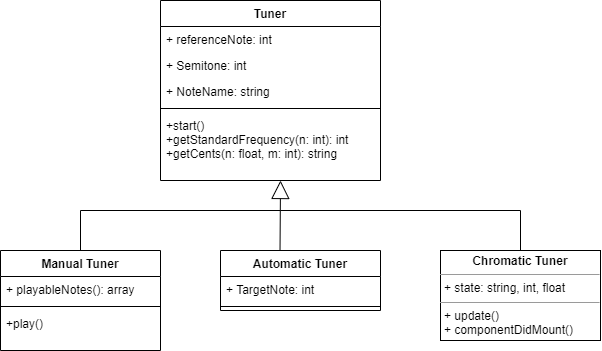

The diagram above was exported from draw.io. Its source (the exported page's mxGraphModel, read from the mxfile embedded in the PNG):
<mxGraphModel dx="723" dy="395" grid="1" gridSize="10" guides="1" tooltips="1" connect="1" arrows="1" fold="1" page="1" pageScale="1" pageWidth="827" pageHeight="1169" math="0" shadow="0">
  <root>
    <mxCell id="WIyWlLk6GJQsqaUBKTNV-0" />
    <mxCell id="WIyWlLk6GJQsqaUBKTNV-1" parent="WIyWlLk6GJQsqaUBKTNV-0" />
    <mxCell id="zkfFHV4jXpPFQw0GAbJ--0" value="Tuner" style="swimlane;fontStyle=1;align=center;verticalAlign=top;childLayout=stackLayout;horizontal=1;startSize=26;horizontalStack=0;resizeParent=1;resizeLast=0;collapsible=1;marginBottom=0;rounded=0;shadow=0;strokeWidth=1;" parent="WIyWlLk6GJQsqaUBKTNV-1" vertex="1">
      <mxGeometry x="280" y="110" width="220" height="180" as="geometry">
        <mxRectangle x="230" y="140" width="160" height="26" as="alternateBounds" />
      </mxGeometry>
    </mxCell>
    <mxCell id="zkfFHV4jXpPFQw0GAbJ--1" value="+ referenceNote: int" style="text;align=left;verticalAlign=top;spacingLeft=4;spacingRight=4;overflow=hidden;rotatable=0;points=[[0,0.5],[1,0.5]];portConstraint=eastwest;" parent="zkfFHV4jXpPFQw0GAbJ--0" vertex="1">
      <mxGeometry y="26" width="220" height="26" as="geometry" />
    </mxCell>
    <mxCell id="zkfFHV4jXpPFQw0GAbJ--2" value="+ Semitone: int" style="text;align=left;verticalAlign=top;spacingLeft=4;spacingRight=4;overflow=hidden;rotatable=0;points=[[0,0.5],[1,0.5]];portConstraint=eastwest;rounded=0;shadow=0;html=0;" parent="zkfFHV4jXpPFQw0GAbJ--0" vertex="1">
      <mxGeometry y="52" width="220" height="26" as="geometry" />
    </mxCell>
    <mxCell id="zkfFHV4jXpPFQw0GAbJ--3" value="+ NoteName: string" style="text;align=left;verticalAlign=top;spacingLeft=4;spacingRight=4;overflow=hidden;rotatable=0;points=[[0,0.5],[1,0.5]];portConstraint=eastwest;rounded=0;shadow=0;html=0;" parent="zkfFHV4jXpPFQw0GAbJ--0" vertex="1">
      <mxGeometry y="78" width="220" height="26" as="geometry" />
    </mxCell>
    <mxCell id="zkfFHV4jXpPFQw0GAbJ--4" value="" style="line;html=1;strokeWidth=1;align=left;verticalAlign=middle;spacingTop=-1;spacingLeft=3;spacingRight=3;rotatable=0;labelPosition=right;points=[];portConstraint=eastwest;" parent="zkfFHV4jXpPFQw0GAbJ--0" vertex="1">
      <mxGeometry y="104" width="220" height="8" as="geometry" />
    </mxCell>
    <mxCell id="zkfFHV4jXpPFQw0GAbJ--5" value="+start()&#10;+getStandardFrequency(n: int): int&#10;+getCents(n: float, m: int): string" style="text;align=left;verticalAlign=top;spacingLeft=4;spacingRight=4;overflow=hidden;rotatable=0;points=[[0,0.5],[1,0.5]];portConstraint=eastwest;" parent="zkfFHV4jXpPFQw0GAbJ--0" vertex="1">
      <mxGeometry y="112" width="220" height="58" as="geometry" />
    </mxCell>
    <mxCell id="zkfFHV4jXpPFQw0GAbJ--6" value="Manual Tuner" style="swimlane;fontStyle=1;align=center;verticalAlign=top;childLayout=stackLayout;horizontal=1;startSize=26;horizontalStack=0;resizeParent=1;resizeLast=0;collapsible=1;marginBottom=0;rounded=0;shadow=0;strokeWidth=1;" parent="WIyWlLk6GJQsqaUBKTNV-1" vertex="1">
      <mxGeometry x="120" y="360" width="160" height="100" as="geometry">
        <mxRectangle x="130" y="380" width="160" height="26" as="alternateBounds" />
      </mxGeometry>
    </mxCell>
    <mxCell id="zkfFHV4jXpPFQw0GAbJ--7" value="+ playableNotes(): array" style="text;align=left;verticalAlign=top;spacingLeft=4;spacingRight=4;overflow=hidden;rotatable=0;points=[[0,0.5],[1,0.5]];portConstraint=eastwest;" parent="zkfFHV4jXpPFQw0GAbJ--6" vertex="1">
      <mxGeometry y="26" width="160" height="26" as="geometry" />
    </mxCell>
    <mxCell id="zkfFHV4jXpPFQw0GAbJ--9" value="" style="line;html=1;strokeWidth=1;align=left;verticalAlign=middle;spacingTop=-1;spacingLeft=3;spacingRight=3;rotatable=0;labelPosition=right;points=[];portConstraint=eastwest;" parent="zkfFHV4jXpPFQw0GAbJ--6" vertex="1">
      <mxGeometry y="52" width="160" height="8" as="geometry" />
    </mxCell>
    <mxCell id="zkfFHV4jXpPFQw0GAbJ--11" value="+play()" style="text;align=left;verticalAlign=top;spacingLeft=4;spacingRight=4;overflow=hidden;rotatable=0;points=[[0,0.5],[1,0.5]];portConstraint=eastwest;" parent="zkfFHV4jXpPFQw0GAbJ--6" vertex="1">
      <mxGeometry y="60" width="160" height="26" as="geometry" />
    </mxCell>
    <mxCell id="85T60P1r-PtOa12HT2QY-4" value="Automatic Tuner" style="swimlane;fontStyle=1;align=center;verticalAlign=top;childLayout=stackLayout;horizontal=1;startSize=26;horizontalStack=0;resizeParent=1;resizeParentMax=0;resizeLast=0;collapsible=1;marginBottom=0;" vertex="1" parent="WIyWlLk6GJQsqaUBKTNV-1">
      <mxGeometry x="340" y="360" width="160" height="60" as="geometry" />
    </mxCell>
    <mxCell id="85T60P1r-PtOa12HT2QY-5" value="+ TargetNote: int" style="text;strokeColor=none;fillColor=none;align=left;verticalAlign=top;spacingLeft=4;spacingRight=4;overflow=hidden;rotatable=0;points=[[0,0.5],[1,0.5]];portConstraint=eastwest;" vertex="1" parent="85T60P1r-PtOa12HT2QY-4">
      <mxGeometry y="26" width="160" height="26" as="geometry" />
    </mxCell>
    <mxCell id="85T60P1r-PtOa12HT2QY-6" value="" style="line;strokeWidth=1;fillColor=none;align=left;verticalAlign=middle;spacingTop=-1;spacingLeft=3;spacingRight=3;rotatable=0;labelPosition=right;points=[];portConstraint=eastwest;" vertex="1" parent="85T60P1r-PtOa12HT2QY-4">
      <mxGeometry y="52" width="160" height="8" as="geometry" />
    </mxCell>
    <mxCell id="85T60P1r-PtOa12HT2QY-8" value="&lt;p style=&quot;margin:0px;margin-top:4px;text-align:center;&quot;&gt;&lt;b&gt;Chromatic Tuner&lt;/b&gt;&lt;/p&gt;&lt;hr size=&quot;1&quot;&gt;&lt;p style=&quot;margin:0px;margin-left:4px;&quot;&gt;+ state: string, int, float&lt;/p&gt;&lt;hr size=&quot;1&quot;&gt;&lt;p style=&quot;margin:0px;margin-left:4px;&quot;&gt;+ update()&lt;/p&gt;&lt;p style=&quot;margin:0px;margin-left:4px;&quot;&gt;+ componentDidMount()&lt;/p&gt;" style="verticalAlign=top;align=left;overflow=fill;fontSize=12;fontFamily=Helvetica;html=1;" vertex="1" parent="WIyWlLk6GJQsqaUBKTNV-1">
      <mxGeometry x="560" y="360" width="160" height="90" as="geometry" />
    </mxCell>
    <mxCell id="85T60P1r-PtOa12HT2QY-25" value="" style="endArrow=block;endSize=16;endFill=0;html=1;rounded=0;exitX=0.372;exitY=0;exitDx=0;exitDy=0;exitPerimeter=0;" edge="1" parent="WIyWlLk6GJQsqaUBKTNV-1" source="85T60P1r-PtOa12HT2QY-4">
      <mxGeometry width="160" relative="1" as="geometry">
        <mxPoint x="320" y="320" as="sourcePoint" />
        <mxPoint x="400" y="290" as="targetPoint" />
      </mxGeometry>
    </mxCell>
    <mxCell id="85T60P1r-PtOa12HT2QY-26" value="" style="endArrow=none;html=1;edgeStyle=orthogonalEdgeStyle;rounded=0;entryX=0.5;entryY=0;entryDx=0;entryDy=0;" edge="1" parent="WIyWlLk6GJQsqaUBKTNV-1" target="zkfFHV4jXpPFQw0GAbJ--6">
      <mxGeometry relative="1" as="geometry">
        <mxPoint x="400" y="320" as="sourcePoint" />
        <mxPoint x="360" y="320" as="targetPoint" />
      </mxGeometry>
    </mxCell>
    <mxCell id="85T60P1r-PtOa12HT2QY-29" value="" style="endArrow=none;html=1;edgeStyle=orthogonalEdgeStyle;rounded=0;entryX=0.5;entryY=0;entryDx=0;entryDy=0;" edge="1" parent="WIyWlLk6GJQsqaUBKTNV-1" target="85T60P1r-PtOa12HT2QY-8">
      <mxGeometry relative="1" as="geometry">
        <mxPoint x="400" y="320" as="sourcePoint" />
        <mxPoint x="640" y="320" as="targetPoint" />
      </mxGeometry>
    </mxCell>
  </root>
</mxGraphModel>